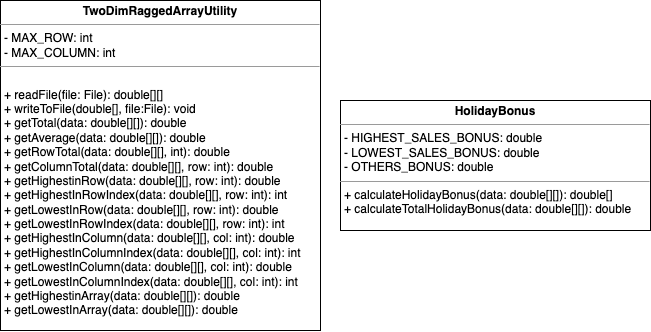

The diagram above was exported from draw.io. Its source (the exported page's mxGraphModel, read from the mxfile embedded in the PNG):
<mxGraphModel dx="743" dy="531" grid="1" gridSize="10" guides="1" tooltips="1" connect="1" arrows="1" fold="1" page="1" pageScale="1" pageWidth="850" pageHeight="1100" math="0" shadow="0">
  <root>
    <mxCell id="0" />
    <mxCell id="1" parent="0" />
    <mxCell id="HPsXE8z7Grtq66TTo--x-1" value="&lt;p style=&quot;margin:0px;margin-top:4px;text-align:center;&quot;&gt;&lt;b&gt;TwoDimRaggedArrayUtility&lt;/b&gt;&lt;br&gt;&lt;/p&gt;&lt;hr size=&quot;1&quot;&gt;&lt;p style=&quot;margin:0px;margin-left:4px;&quot;&gt;- MAX_ROW: int&lt;/p&gt;&lt;p style=&quot;margin:0px;margin-left:4px;&quot;&gt;- MAX_COLUMN: int&lt;/p&gt;&lt;hr size=&quot;1&quot;&gt;&lt;p style=&quot;border-color: var(--border-color); margin: 0px 0px 0px 4px;&quot;&gt;&lt;br&gt;&lt;/p&gt;&lt;p style=&quot;border-color: var(--border-color); margin: 0px 0px 0px 4px;&quot;&gt;+ readFile(file: File): double[][]&lt;/p&gt;&lt;p style=&quot;border-color: var(--border-color); margin: 0px 0px 0px 4px;&quot;&gt;+ writeToFile(double[], file:File): void&lt;/p&gt;&lt;p style=&quot;border-color: var(--border-color); margin: 0px 0px 0px 4px;&quot;&gt;+ getTotal(data: double[][]): double&lt;/p&gt;&lt;p style=&quot;border-color: var(--border-color); margin: 0px 0px 0px 4px;&quot;&gt;+ getAverage(data: double[][]): double&lt;/p&gt;&lt;p style=&quot;border-color: var(--border-color); margin: 0px 0px 0px 4px;&quot;&gt;+ getRowTotal(data: double[][], int): double&lt;/p&gt;&lt;p style=&quot;border-color: var(--border-color); margin: 0px 0px 0px 4px;&quot;&gt;+ getColumnTotal(data: double[][], row: int): double&lt;/p&gt;&lt;p style=&quot;border-color: var(--border-color); margin: 0px 0px 0px 4px;&quot;&gt;+ getHighestinRow(data: double[][], row: int): double&lt;/p&gt;&lt;p style=&quot;border-color: var(--border-color); margin: 0px 0px 0px 4px;&quot;&gt;+ getHighestInRowIndex(data: double[][], row: int): int&lt;/p&gt;&lt;p style=&quot;border-color: var(--border-color); margin: 0px 0px 0px 4px;&quot;&gt;+ getLowestInRow(data: double[][], row: int): double&lt;/p&gt;&lt;p style=&quot;border-color: var(--border-color); margin: 0px 0px 0px 4px;&quot;&gt;+ getLowestInRowIndex(data: double[][], row: int): int&lt;/p&gt;&lt;p style=&quot;border-color: var(--border-color); margin: 0px 0px 0px 4px;&quot;&gt;+ getHighestInColumn(data: double[][], col: int): double&lt;/p&gt;&lt;p style=&quot;border-color: var(--border-color); margin: 0px 0px 0px 4px;&quot;&gt;+ getHighestInColumnIndex(data: double[][], col: int): int&lt;/p&gt;&lt;p style=&quot;border-color: var(--border-color); margin: 0px 0px 0px 4px;&quot;&gt;+ getLowestInColumn(data: double[][], col: int): double&lt;/p&gt;&lt;p style=&quot;border-color: var(--border-color); margin: 0px 0px 0px 4px;&quot;&gt;+ getLowestInColumnIndex(data: double[][], col: int): int&lt;/p&gt;&lt;p style=&quot;border-color: var(--border-color); margin: 0px 0px 0px 4px;&quot;&gt;+ getHighestinArray(data: double[][]): double&lt;/p&gt;&lt;p style=&quot;border-color: var(--border-color); margin: 0px 0px 0px 4px;&quot;&gt;+ getLowestInArray(data: double[][]): double&lt;/p&gt;" style="verticalAlign=top;align=left;overflow=fill;fontSize=12;fontFamily=Helvetica;html=1;whiteSpace=wrap;" parent="1" vertex="1">
      <mxGeometry x="30" y="380" width="320" height="330" as="geometry" />
    </mxCell>
    <mxCell id="9eUi1ZUhZpH_LUhMSsMq-1" value="&lt;p style=&quot;margin: 4px 0px 0px; text-align: center;&quot;&gt;&lt;b&gt;HolidayBonus&lt;/b&gt;&lt;/p&gt;&lt;hr size=&quot;1&quot;&gt;&lt;p style=&quot;margin:0px;margin-left:4px;&quot;&gt;- HIGHEST_SALES_BONUS: double&lt;/p&gt;&lt;p style=&quot;margin:0px;margin-left:4px;&quot;&gt;- LOWEST_SALES_BONUS: double&lt;/p&gt;&lt;p style=&quot;margin:0px;margin-left:4px;&quot;&gt;- OTHERS_BONUS: double&lt;/p&gt;&lt;hr size=&quot;1&quot;&gt;&lt;p style=&quot;margin:0px;margin-left:4px;&quot;&gt;+ calculateHolidayBonus(data: double[][]): double[]&lt;/p&gt;&lt;p style=&quot;margin:0px;margin-left:4px;&quot;&gt;+ calculateTotalHolidayBonus(data: double[][]): double&lt;/p&gt;" style="verticalAlign=top;align=left;overflow=fill;fontSize=12;fontFamily=Helvetica;html=1;whiteSpace=wrap;" parent="1" vertex="1">
      <mxGeometry x="370" y="480" width="310" height="130" as="geometry" />
    </mxCell>
  </root>
</mxGraphModel>